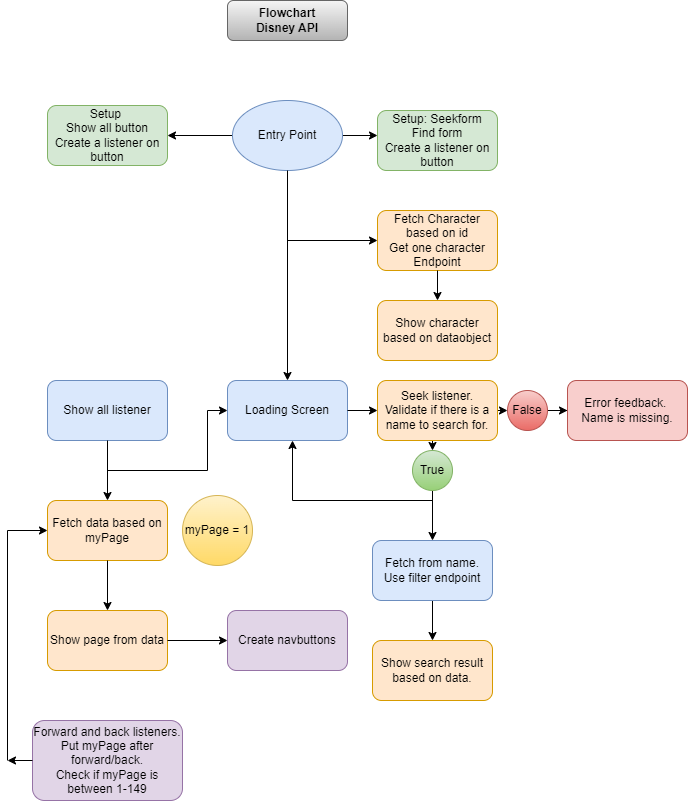

The diagram above was exported from draw.io. Its source (the exported page's mxGraphModel, read from the mxfile embedded in the PNG):
<mxGraphModel dx="1235" dy="684" grid="1" gridSize="10" guides="1" tooltips="1" connect="1" arrows="1" fold="1" page="1" pageScale="1" pageWidth="827" pageHeight="1169" math="0" shadow="0">
  <root>
    <mxCell id="0" />
    <mxCell id="1" parent="0" />
    <mxCell id="M1FBiSdaEeDWSSb2BM7r-1" value="&lt;b&gt;Flowchart&lt;br&gt;Disney API&lt;/b&gt;" style="rounded=1;whiteSpace=wrap;html=1;fillColor=#f5f5f5;strokeColor=#666666;gradientColor=#b3b3b3;" parent="1" vertex="1">
      <mxGeometry x="340" y="60" width="120" height="40" as="geometry" />
    </mxCell>
    <mxCell id="PhMBCGXCOC04nmpeduhI-39" value="" style="edgeStyle=orthogonalEdgeStyle;rounded=0;orthogonalLoop=1;jettySize=auto;html=1;" edge="1" parent="1" source="M1FBiSdaEeDWSSb2BM7r-3" target="M1FBiSdaEeDWSSb2BM7r-5">
      <mxGeometry relative="1" as="geometry">
        <Array as="points">
          <mxPoint x="490" y="195" />
          <mxPoint x="490" y="195" />
        </Array>
      </mxGeometry>
    </mxCell>
    <mxCell id="PhMBCGXCOC04nmpeduhI-41" value="" style="edgeStyle=orthogonalEdgeStyle;rounded=0;orthogonalLoop=1;jettySize=auto;html=1;" edge="1" parent="1" source="M1FBiSdaEeDWSSb2BM7r-3" target="M1FBiSdaEeDWSSb2BM7r-4">
      <mxGeometry relative="1" as="geometry" />
    </mxCell>
    <mxCell id="M1FBiSdaEeDWSSb2BM7r-3" value="Entry Point" style="ellipse;whiteSpace=wrap;html=1;fillColor=#dae8fc;strokeColor=#6c8ebf;" parent="1" vertex="1">
      <mxGeometry x="345" y="160" width="110" height="70" as="geometry" />
    </mxCell>
    <mxCell id="M1FBiSdaEeDWSSb2BM7r-4" value="Setup&amp;nbsp;&lt;br&gt;Show all button &lt;br&gt;Create a listener on button" style="rounded=1;whiteSpace=wrap;html=1;fillColor=#d5e8d4;strokeColor=#82b366;" parent="1" vertex="1">
      <mxGeometry x="160" y="165" width="120" height="60" as="geometry" />
    </mxCell>
    <mxCell id="M1FBiSdaEeDWSSb2BM7r-5" value="Setup: Seekform&lt;br&gt;Find form&lt;br&gt;Create a listener on button" style="rounded=1;whiteSpace=wrap;html=1;fillColor=#d5e8d4;strokeColor=#82b366;" parent="1" vertex="1">
      <mxGeometry x="490" y="170" width="120" height="60" as="geometry" />
    </mxCell>
    <mxCell id="PhMBCGXCOC04nmpeduhI-1" value="Fetch Character based on id&lt;br&gt;Get one character&lt;br&gt;Endpoint" style="rounded=1;whiteSpace=wrap;html=1;fillColor=#ffe6cc;strokeColor=#d79b00;" vertex="1" parent="1">
      <mxGeometry x="490" y="270" width="120" height="60" as="geometry" />
    </mxCell>
    <mxCell id="PhMBCGXCOC04nmpeduhI-2" value="Show character based on dataobject" style="rounded=1;whiteSpace=wrap;html=1;fillColor=#ffe6cc;strokeColor=#d79b00;" vertex="1" parent="1">
      <mxGeometry x="490" y="360" width="120" height="60" as="geometry" />
    </mxCell>
    <mxCell id="PhMBCGXCOC04nmpeduhI-5" value="" style="endArrow=classic;html=1;rounded=0;exitX=0.5;exitY=1;exitDx=0;exitDy=0;" edge="1" parent="1" source="M1FBiSdaEeDWSSb2BM7r-3" target="PhMBCGXCOC04nmpeduhI-8">
      <mxGeometry width="50" height="50" relative="1" as="geometry">
        <mxPoint x="400" y="250" as="sourcePoint" />
        <mxPoint x="400" y="470" as="targetPoint" />
      </mxGeometry>
    </mxCell>
    <mxCell id="PhMBCGXCOC04nmpeduhI-6" value="" style="endArrow=classic;html=1;rounded=0;entryX=0;entryY=0.5;entryDx=0;entryDy=0;" edge="1" parent="1" target="PhMBCGXCOC04nmpeduhI-1">
      <mxGeometry width="50" height="50" relative="1" as="geometry">
        <mxPoint x="400" y="300" as="sourcePoint" />
        <mxPoint x="290" y="240" as="targetPoint" />
      </mxGeometry>
    </mxCell>
    <mxCell id="PhMBCGXCOC04nmpeduhI-7" value="" style="endArrow=classic;html=1;rounded=0;entryX=0.5;entryY=0;entryDx=0;entryDy=0;exitX=0.5;exitY=1;exitDx=0;exitDy=0;" edge="1" parent="1" source="PhMBCGXCOC04nmpeduhI-1" target="PhMBCGXCOC04nmpeduhI-2">
      <mxGeometry width="50" height="50" relative="1" as="geometry">
        <mxPoint x="240" y="290" as="sourcePoint" />
        <mxPoint x="290" y="240" as="targetPoint" />
      </mxGeometry>
    </mxCell>
    <mxCell id="PhMBCGXCOC04nmpeduhI-8" value="Loading Screen" style="rounded=1;whiteSpace=wrap;html=1;fillColor=#dae8fc;strokeColor=#6c8ebf;" vertex="1" parent="1">
      <mxGeometry x="340" y="440" width="120" height="60" as="geometry" />
    </mxCell>
    <mxCell id="PhMBCGXCOC04nmpeduhI-9" value="Show all listener" style="rounded=1;whiteSpace=wrap;html=1;fillColor=#dae8fc;strokeColor=#6c8ebf;" vertex="1" parent="1">
      <mxGeometry x="160" y="440" width="120" height="60" as="geometry" />
    </mxCell>
    <mxCell id="PhMBCGXCOC04nmpeduhI-10" value="Fetch data based on myPage" style="rounded=1;whiteSpace=wrap;html=1;fillColor=#ffe6cc;strokeColor=#d79b00;" vertex="1" parent="1">
      <mxGeometry x="160" y="560" width="120" height="60" as="geometry" />
    </mxCell>
    <mxCell id="PhMBCGXCOC04nmpeduhI-11" value="Show page from data" style="rounded=1;whiteSpace=wrap;html=1;fillColor=#ffe6cc;strokeColor=#d79b00;" vertex="1" parent="1">
      <mxGeometry x="160" y="670" width="120" height="60" as="geometry" />
    </mxCell>
    <mxCell id="PhMBCGXCOC04nmpeduhI-12" value="Create navbuttons" style="rounded=1;whiteSpace=wrap;html=1;fillColor=#e1d5e7;strokeColor=#9673a6;" vertex="1" parent="1">
      <mxGeometry x="340" y="670" width="120" height="60" as="geometry" />
    </mxCell>
    <mxCell id="PhMBCGXCOC04nmpeduhI-13" value="Forward and back listeners.&lt;br&gt;Put myPage after forward/back.&lt;br&gt;Check if myPage is between 1-149" style="rounded=1;whiteSpace=wrap;html=1;fillColor=#e1d5e7;strokeColor=#9673a6;" vertex="1" parent="1">
      <mxGeometry x="145" y="780" width="150" height="80" as="geometry" />
    </mxCell>
    <mxCell id="PhMBCGXCOC04nmpeduhI-14" value="myPage = 1" style="ellipse;whiteSpace=wrap;html=1;aspect=fixed;fillColor=#fff2cc;strokeColor=#d6b656;gradientColor=#ffd966;" vertex="1" parent="1">
      <mxGeometry x="295" y="555" width="70" height="70" as="geometry" />
    </mxCell>
    <mxCell id="PhMBCGXCOC04nmpeduhI-23" style="edgeStyle=orthogonalEdgeStyle;rounded=0;orthogonalLoop=1;jettySize=auto;html=1;exitX=1;exitY=0.5;exitDx=0;exitDy=0;entryX=0;entryY=0.5;entryDx=0;entryDy=0;" edge="1" parent="1" source="PhMBCGXCOC04nmpeduhI-15" target="PhMBCGXCOC04nmpeduhI-19">
      <mxGeometry relative="1" as="geometry" />
    </mxCell>
    <mxCell id="PhMBCGXCOC04nmpeduhI-37" style="edgeStyle=orthogonalEdgeStyle;rounded=0;orthogonalLoop=1;jettySize=auto;html=1;exitX=0.5;exitY=1;exitDx=0;exitDy=0;entryX=0.5;entryY=0;entryDx=0;entryDy=0;" edge="1" parent="1" source="PhMBCGXCOC04nmpeduhI-15" target="PhMBCGXCOC04nmpeduhI-16">
      <mxGeometry relative="1" as="geometry" />
    </mxCell>
    <mxCell id="PhMBCGXCOC04nmpeduhI-15" value="Seek listener.&lt;br&gt;Validate if there is a name to search for." style="rounded=1;whiteSpace=wrap;html=1;fillColor=#ffe6cc;strokeColor=#d79b00;" vertex="1" parent="1">
      <mxGeometry x="490" y="440" width="120" height="60" as="geometry" />
    </mxCell>
    <mxCell id="PhMBCGXCOC04nmpeduhI-38" value="" style="edgeStyle=orthogonalEdgeStyle;rounded=0;orthogonalLoop=1;jettySize=auto;html=1;" edge="1" parent="1" source="PhMBCGXCOC04nmpeduhI-16" target="PhMBCGXCOC04nmpeduhI-17">
      <mxGeometry relative="1" as="geometry" />
    </mxCell>
    <mxCell id="PhMBCGXCOC04nmpeduhI-16" value="True" style="ellipse;whiteSpace=wrap;html=1;aspect=fixed;fillColor=#d5e8d4;strokeColor=#82b366;gradientColor=#97d077;" vertex="1" parent="1">
      <mxGeometry x="525" y="510" width="40" height="40" as="geometry" />
    </mxCell>
    <mxCell id="PhMBCGXCOC04nmpeduhI-35" style="edgeStyle=orthogonalEdgeStyle;rounded=0;orthogonalLoop=1;jettySize=auto;html=1;entryX=0.5;entryY=0;entryDx=0;entryDy=0;" edge="1" parent="1" source="PhMBCGXCOC04nmpeduhI-17" target="PhMBCGXCOC04nmpeduhI-18">
      <mxGeometry relative="1" as="geometry" />
    </mxCell>
    <mxCell id="PhMBCGXCOC04nmpeduhI-17" value="Fetch from name.&lt;br&gt;Use filter endpoint" style="rounded=1;whiteSpace=wrap;html=1;fillColor=#dae8fc;strokeColor=#6c8ebf;" vertex="1" parent="1">
      <mxGeometry x="485" y="600" width="120" height="60" as="geometry" />
    </mxCell>
    <mxCell id="PhMBCGXCOC04nmpeduhI-18" value="Show search result based on data." style="rounded=1;whiteSpace=wrap;html=1;fillColor=#ffe6cc;strokeColor=#d79b00;" vertex="1" parent="1">
      <mxGeometry x="485" y="700" width="120" height="60" as="geometry" />
    </mxCell>
    <mxCell id="PhMBCGXCOC04nmpeduhI-22" value="" style="edgeStyle=orthogonalEdgeStyle;rounded=0;orthogonalLoop=1;jettySize=auto;html=1;" edge="1" parent="1" source="PhMBCGXCOC04nmpeduhI-19" target="PhMBCGXCOC04nmpeduhI-20">
      <mxGeometry relative="1" as="geometry" />
    </mxCell>
    <mxCell id="PhMBCGXCOC04nmpeduhI-19" value="False" style="ellipse;whiteSpace=wrap;html=1;aspect=fixed;fillColor=#f8cecc;strokeColor=#b85450;gradientColor=#ea6b66;" vertex="1" parent="1">
      <mxGeometry x="620" y="450" width="40" height="40" as="geometry" />
    </mxCell>
    <mxCell id="PhMBCGXCOC04nmpeduhI-20" value="Error feedback.&amp;nbsp;&lt;br&gt;Name is missing." style="rounded=1;whiteSpace=wrap;html=1;fillColor=#f8cecc;strokeColor=#b85450;" vertex="1" parent="1">
      <mxGeometry x="680" y="440" width="120" height="60" as="geometry" />
    </mxCell>
    <mxCell id="PhMBCGXCOC04nmpeduhI-21" value="" style="endArrow=classic;html=1;rounded=0;entryX=0;entryY=0.5;entryDx=0;entryDy=0;" edge="1" parent="1" target="PhMBCGXCOC04nmpeduhI-8">
      <mxGeometry width="50" height="50" relative="1" as="geometry">
        <mxPoint x="220" y="530" as="sourcePoint" />
        <mxPoint x="320" y="470" as="targetPoint" />
        <Array as="points">
          <mxPoint x="320" y="530" />
          <mxPoint x="320" y="470" />
        </Array>
      </mxGeometry>
    </mxCell>
    <mxCell id="PhMBCGXCOC04nmpeduhI-24" value="" style="endArrow=classic;html=1;rounded=0;entryX=0.5;entryY=0;entryDx=0;entryDy=0;" edge="1" parent="1" source="PhMBCGXCOC04nmpeduhI-9" target="PhMBCGXCOC04nmpeduhI-10">
      <mxGeometry width="50" height="50" relative="1" as="geometry">
        <mxPoint x="410" y="560" as="sourcePoint" />
        <mxPoint x="460" y="510" as="targetPoint" />
      </mxGeometry>
    </mxCell>
    <mxCell id="PhMBCGXCOC04nmpeduhI-25" value="" style="endArrow=classic;html=1;rounded=0;entryX=0.5;entryY=0;entryDx=0;entryDy=0;exitX=0.5;exitY=1;exitDx=0;exitDy=0;" edge="1" parent="1" source="PhMBCGXCOC04nmpeduhI-10" target="PhMBCGXCOC04nmpeduhI-11">
      <mxGeometry width="50" height="50" relative="1" as="geometry">
        <mxPoint x="410" y="560" as="sourcePoint" />
        <mxPoint x="460" y="510" as="targetPoint" />
      </mxGeometry>
    </mxCell>
    <mxCell id="PhMBCGXCOC04nmpeduhI-26" value="" style="endArrow=classic;html=1;rounded=0;exitX=1;exitY=0.5;exitDx=0;exitDy=0;" edge="1" parent="1" source="PhMBCGXCOC04nmpeduhI-11">
      <mxGeometry width="50" height="50" relative="1" as="geometry">
        <mxPoint x="410" y="560" as="sourcePoint" />
        <mxPoint x="340" y="700" as="targetPoint" />
      </mxGeometry>
    </mxCell>
    <mxCell id="PhMBCGXCOC04nmpeduhI-29" value="" style="endArrow=classic;html=1;rounded=0;entryX=0;entryY=0.5;entryDx=0;entryDy=0;" edge="1" parent="1" target="PhMBCGXCOC04nmpeduhI-10">
      <mxGeometry width="50" height="50" relative="1" as="geometry">
        <mxPoint x="120" y="820" as="sourcePoint" />
        <mxPoint x="460" y="510" as="targetPoint" />
        <Array as="points">
          <mxPoint x="120" y="590" />
        </Array>
      </mxGeometry>
    </mxCell>
    <mxCell id="PhMBCGXCOC04nmpeduhI-30" value="" style="endArrow=classic;html=1;rounded=0;exitX=0;exitY=0.5;exitDx=0;exitDy=0;" edge="1" parent="1" source="PhMBCGXCOC04nmpeduhI-13">
      <mxGeometry width="50" height="50" relative="1" as="geometry">
        <mxPoint x="140" y="820" as="sourcePoint" />
        <mxPoint x="120" y="820" as="targetPoint" />
      </mxGeometry>
    </mxCell>
    <mxCell id="PhMBCGXCOC04nmpeduhI-31" value="" style="endArrow=classic;html=1;rounded=0;entryX=0.5;entryY=1;entryDx=0;entryDy=0;" edge="1" parent="1">
      <mxGeometry width="50" height="50" relative="1" as="geometry">
        <mxPoint x="545" y="560" as="sourcePoint" />
        <mxPoint x="405" y="500" as="targetPoint" />
        <Array as="points">
          <mxPoint x="405" y="560" />
        </Array>
      </mxGeometry>
    </mxCell>
    <mxCell id="PhMBCGXCOC04nmpeduhI-36" value="" style="endArrow=classic;html=1;rounded=0;entryX=0;entryY=0.5;entryDx=0;entryDy=0;exitX=1;exitY=0.5;exitDx=0;exitDy=0;" edge="1" parent="1" source="PhMBCGXCOC04nmpeduhI-8" target="PhMBCGXCOC04nmpeduhI-15">
      <mxGeometry width="50" height="50" relative="1" as="geometry">
        <mxPoint x="410" y="460" as="sourcePoint" />
        <mxPoint x="460" y="410" as="targetPoint" />
      </mxGeometry>
    </mxCell>
  </root>
</mxGraphModel>